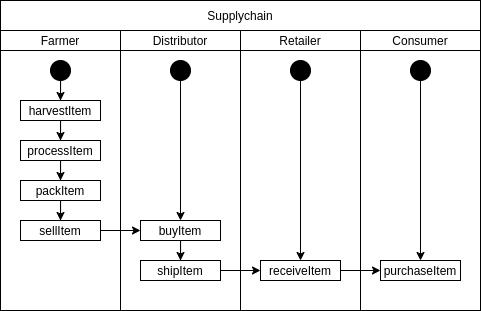

The diagram above was exported from draw.io. Its source (the exported page's mxGraphModel, read from the mxfile embedded in the PNG):
<mxGraphModel dx="1137" dy="666" grid="1" gridSize="10" guides="1" tooltips="1" connect="1" arrows="1" fold="1" page="1" pageScale="1" pageWidth="827" pageHeight="1169" math="0" shadow="0">
  <root>
    <mxCell id="WIyWlLk6GJQsqaUBKTNV-0" />
    <mxCell id="WIyWlLk6GJQsqaUBKTNV-1" parent="WIyWlLk6GJQsqaUBKTNV-0" />
    <mxCell id="YQGqx5TPRhA5HwFVFymd-33" value="" style="rounded=0;whiteSpace=wrap;html=1;" vertex="1" parent="WIyWlLk6GJQsqaUBKTNV-1">
      <mxGeometry x="400" y="100" width="120" height="260" as="geometry" />
    </mxCell>
    <mxCell id="YQGqx5TPRhA5HwFVFymd-32" value="" style="rounded=0;whiteSpace=wrap;html=1;" vertex="1" parent="WIyWlLk6GJQsqaUBKTNV-1">
      <mxGeometry x="280" y="100" width="120" height="260" as="geometry" />
    </mxCell>
    <mxCell id="YQGqx5TPRhA5HwFVFymd-31" value="" style="rounded=0;whiteSpace=wrap;html=1;" vertex="1" parent="WIyWlLk6GJQsqaUBKTNV-1">
      <mxGeometry x="160" y="100" width="120" height="260" as="geometry" />
    </mxCell>
    <mxCell id="YQGqx5TPRhA5HwFVFymd-30" value="" style="rounded=0;whiteSpace=wrap;html=1;" vertex="1" parent="WIyWlLk6GJQsqaUBKTNV-1">
      <mxGeometry x="40" y="100" width="120" height="260" as="geometry" />
    </mxCell>
    <mxCell id="YQGqx5TPRhA5HwFVFymd-0" value="Farmer" style="rounded=0;whiteSpace=wrap;html=1;" vertex="1" parent="WIyWlLk6GJQsqaUBKTNV-1">
      <mxGeometry x="40" y="80" width="120" height="20" as="geometry" />
    </mxCell>
    <mxCell id="YQGqx5TPRhA5HwFVFymd-1" value="Distributor" style="rounded=0;whiteSpace=wrap;html=1;" vertex="1" parent="WIyWlLk6GJQsqaUBKTNV-1">
      <mxGeometry x="160" y="80" width="120" height="20" as="geometry" />
    </mxCell>
    <mxCell id="YQGqx5TPRhA5HwFVFymd-2" value="Retailer" style="rounded=0;whiteSpace=wrap;html=1;" vertex="1" parent="WIyWlLk6GJQsqaUBKTNV-1">
      <mxGeometry x="280" y="80" width="120" height="20" as="geometry" />
    </mxCell>
    <mxCell id="YQGqx5TPRhA5HwFVFymd-3" value="Consumer" style="rounded=0;whiteSpace=wrap;html=1;" vertex="1" parent="WIyWlLk6GJQsqaUBKTNV-1">
      <mxGeometry x="400" y="80" width="120" height="20" as="geometry" />
    </mxCell>
    <mxCell id="YQGqx5TPRhA5HwFVFymd-14" style="edgeStyle=orthogonalEdgeStyle;rounded=0;orthogonalLoop=1;jettySize=auto;html=1;entryX=0.5;entryY=0;entryDx=0;entryDy=0;" edge="1" parent="WIyWlLk6GJQsqaUBKTNV-1" source="YQGqx5TPRhA5HwFVFymd-5" target="YQGqx5TPRhA5HwFVFymd-6">
      <mxGeometry relative="1" as="geometry" />
    </mxCell>
    <mxCell id="YQGqx5TPRhA5HwFVFymd-5" value="" style="ellipse;whiteSpace=wrap;html=1;aspect=fixed;fillColor=#000000;" vertex="1" parent="WIyWlLk6GJQsqaUBKTNV-1">
      <mxGeometry x="90" y="110" width="20" height="20" as="geometry" />
    </mxCell>
    <mxCell id="YQGqx5TPRhA5HwFVFymd-10" style="edgeStyle=orthogonalEdgeStyle;rounded=0;orthogonalLoop=1;jettySize=auto;html=1;entryX=0.5;entryY=0;entryDx=0;entryDy=0;" edge="1" parent="WIyWlLk6GJQsqaUBKTNV-1" source="YQGqx5TPRhA5HwFVFymd-6" target="YQGqx5TPRhA5HwFVFymd-7">
      <mxGeometry relative="1" as="geometry" />
    </mxCell>
    <mxCell id="YQGqx5TPRhA5HwFVFymd-6" value="harvestItem" style="rounded=0;whiteSpace=wrap;html=1;" vertex="1" parent="WIyWlLk6GJQsqaUBKTNV-1">
      <mxGeometry x="60" y="150" width="80" height="20" as="geometry" />
    </mxCell>
    <mxCell id="YQGqx5TPRhA5HwFVFymd-11" style="edgeStyle=orthogonalEdgeStyle;rounded=0;orthogonalLoop=1;jettySize=auto;html=1;entryX=0.5;entryY=0;entryDx=0;entryDy=0;" edge="1" parent="WIyWlLk6GJQsqaUBKTNV-1" source="YQGqx5TPRhA5HwFVFymd-7" target="YQGqx5TPRhA5HwFVFymd-8">
      <mxGeometry relative="1" as="geometry" />
    </mxCell>
    <mxCell id="YQGqx5TPRhA5HwFVFymd-7" value="processItem" style="rounded=0;whiteSpace=wrap;html=1;" vertex="1" parent="WIyWlLk6GJQsqaUBKTNV-1">
      <mxGeometry x="60" y="190" width="80" height="20" as="geometry" />
    </mxCell>
    <mxCell id="YQGqx5TPRhA5HwFVFymd-12" style="edgeStyle=orthogonalEdgeStyle;rounded=0;orthogonalLoop=1;jettySize=auto;html=1;entryX=0.5;entryY=0;entryDx=0;entryDy=0;" edge="1" parent="WIyWlLk6GJQsqaUBKTNV-1" source="YQGqx5TPRhA5HwFVFymd-8" target="YQGqx5TPRhA5HwFVFymd-9">
      <mxGeometry relative="1" as="geometry" />
    </mxCell>
    <mxCell id="YQGqx5TPRhA5HwFVFymd-8" value="packItem" style="rounded=0;whiteSpace=wrap;html=1;" vertex="1" parent="WIyWlLk6GJQsqaUBKTNV-1">
      <mxGeometry x="60" y="230" width="80" height="20" as="geometry" />
    </mxCell>
    <mxCell id="YQGqx5TPRhA5HwFVFymd-16" style="edgeStyle=orthogonalEdgeStyle;rounded=0;orthogonalLoop=1;jettySize=auto;html=1;entryX=0;entryY=0.5;entryDx=0;entryDy=0;" edge="1" parent="WIyWlLk6GJQsqaUBKTNV-1" source="YQGqx5TPRhA5HwFVFymd-9" target="YQGqx5TPRhA5HwFVFymd-15">
      <mxGeometry relative="1" as="geometry" />
    </mxCell>
    <mxCell id="YQGqx5TPRhA5HwFVFymd-9" value="sellItem" style="rounded=0;whiteSpace=wrap;html=1;" vertex="1" parent="WIyWlLk6GJQsqaUBKTNV-1">
      <mxGeometry x="60" y="270" width="80" height="20" as="geometry" />
    </mxCell>
    <mxCell id="YQGqx5TPRhA5HwFVFymd-18" style="edgeStyle=orthogonalEdgeStyle;rounded=0;orthogonalLoop=1;jettySize=auto;html=1;entryX=0.5;entryY=0;entryDx=0;entryDy=0;" edge="1" parent="WIyWlLk6GJQsqaUBKTNV-1" source="YQGqx5TPRhA5HwFVFymd-15" target="YQGqx5TPRhA5HwFVFymd-17">
      <mxGeometry relative="1" as="geometry" />
    </mxCell>
    <mxCell id="YQGqx5TPRhA5HwFVFymd-15" value="buyItem" style="rounded=0;whiteSpace=wrap;html=1;" vertex="1" parent="WIyWlLk6GJQsqaUBKTNV-1">
      <mxGeometry x="180" y="270" width="80" height="20" as="geometry" />
    </mxCell>
    <mxCell id="YQGqx5TPRhA5HwFVFymd-20" style="edgeStyle=orthogonalEdgeStyle;rounded=0;orthogonalLoop=1;jettySize=auto;html=1;" edge="1" parent="WIyWlLk6GJQsqaUBKTNV-1" source="YQGqx5TPRhA5HwFVFymd-17" target="YQGqx5TPRhA5HwFVFymd-19">
      <mxGeometry relative="1" as="geometry" />
    </mxCell>
    <mxCell id="YQGqx5TPRhA5HwFVFymd-17" value="shipItem" style="rounded=0;whiteSpace=wrap;html=1;" vertex="1" parent="WIyWlLk6GJQsqaUBKTNV-1">
      <mxGeometry x="180" y="310" width="80" height="20" as="geometry" />
    </mxCell>
    <mxCell id="YQGqx5TPRhA5HwFVFymd-28" style="edgeStyle=orthogonalEdgeStyle;rounded=0;orthogonalLoop=1;jettySize=auto;html=1;entryX=0;entryY=0.5;entryDx=0;entryDy=0;" edge="1" parent="WIyWlLk6GJQsqaUBKTNV-1" source="YQGqx5TPRhA5HwFVFymd-19" target="YQGqx5TPRhA5HwFVFymd-21">
      <mxGeometry relative="1" as="geometry" />
    </mxCell>
    <mxCell id="YQGqx5TPRhA5HwFVFymd-19" value="receiveItem" style="rounded=0;whiteSpace=wrap;html=1;" vertex="1" parent="WIyWlLk6GJQsqaUBKTNV-1">
      <mxGeometry x="300" y="310" width="80" height="20" as="geometry" />
    </mxCell>
    <mxCell id="YQGqx5TPRhA5HwFVFymd-21" value="purchaseItem" style="rounded=0;whiteSpace=wrap;html=1;" vertex="1" parent="WIyWlLk6GJQsqaUBKTNV-1">
      <mxGeometry x="420" y="310" width="80" height="20" as="geometry" />
    </mxCell>
    <mxCell id="YQGqx5TPRhA5HwFVFymd-23" style="edgeStyle=orthogonalEdgeStyle;rounded=0;orthogonalLoop=1;jettySize=auto;html=1;entryX=0.5;entryY=0;entryDx=0;entryDy=0;" edge="1" parent="WIyWlLk6GJQsqaUBKTNV-1" source="YQGqx5TPRhA5HwFVFymd-22" target="YQGqx5TPRhA5HwFVFymd-15">
      <mxGeometry relative="1" as="geometry" />
    </mxCell>
    <mxCell id="YQGqx5TPRhA5HwFVFymd-22" value="" style="ellipse;whiteSpace=wrap;html=1;aspect=fixed;fillColor=#000000;" vertex="1" parent="WIyWlLk6GJQsqaUBKTNV-1">
      <mxGeometry x="210" y="110" width="20" height="20" as="geometry" />
    </mxCell>
    <mxCell id="YQGqx5TPRhA5HwFVFymd-25" style="edgeStyle=orthogonalEdgeStyle;rounded=0;orthogonalLoop=1;jettySize=auto;html=1;" edge="1" parent="WIyWlLk6GJQsqaUBKTNV-1" source="YQGqx5TPRhA5HwFVFymd-24" target="YQGqx5TPRhA5HwFVFymd-19">
      <mxGeometry relative="1" as="geometry" />
    </mxCell>
    <mxCell id="YQGqx5TPRhA5HwFVFymd-24" value="" style="ellipse;whiteSpace=wrap;html=1;aspect=fixed;fillColor=#000000;" vertex="1" parent="WIyWlLk6GJQsqaUBKTNV-1">
      <mxGeometry x="330" y="110" width="20" height="20" as="geometry" />
    </mxCell>
    <mxCell id="YQGqx5TPRhA5HwFVFymd-29" style="edgeStyle=orthogonalEdgeStyle;rounded=0;orthogonalLoop=1;jettySize=auto;html=1;entryX=0.5;entryY=0;entryDx=0;entryDy=0;" edge="1" parent="WIyWlLk6GJQsqaUBKTNV-1" source="YQGqx5TPRhA5HwFVFymd-26" target="YQGqx5TPRhA5HwFVFymd-21">
      <mxGeometry relative="1" as="geometry" />
    </mxCell>
    <mxCell id="YQGqx5TPRhA5HwFVFymd-26" value="" style="ellipse;whiteSpace=wrap;html=1;aspect=fixed;fillColor=#000000;" vertex="1" parent="WIyWlLk6GJQsqaUBKTNV-1">
      <mxGeometry x="450" y="110" width="20" height="20" as="geometry" />
    </mxCell>
    <mxCell id="YQGqx5TPRhA5HwFVFymd-34" value="Supplychain" style="rounded=0;whiteSpace=wrap;html=1;" vertex="1" parent="WIyWlLk6GJQsqaUBKTNV-1">
      <mxGeometry x="40" y="50" width="480" height="30" as="geometry" />
    </mxCell>
  </root>
</mxGraphModel>